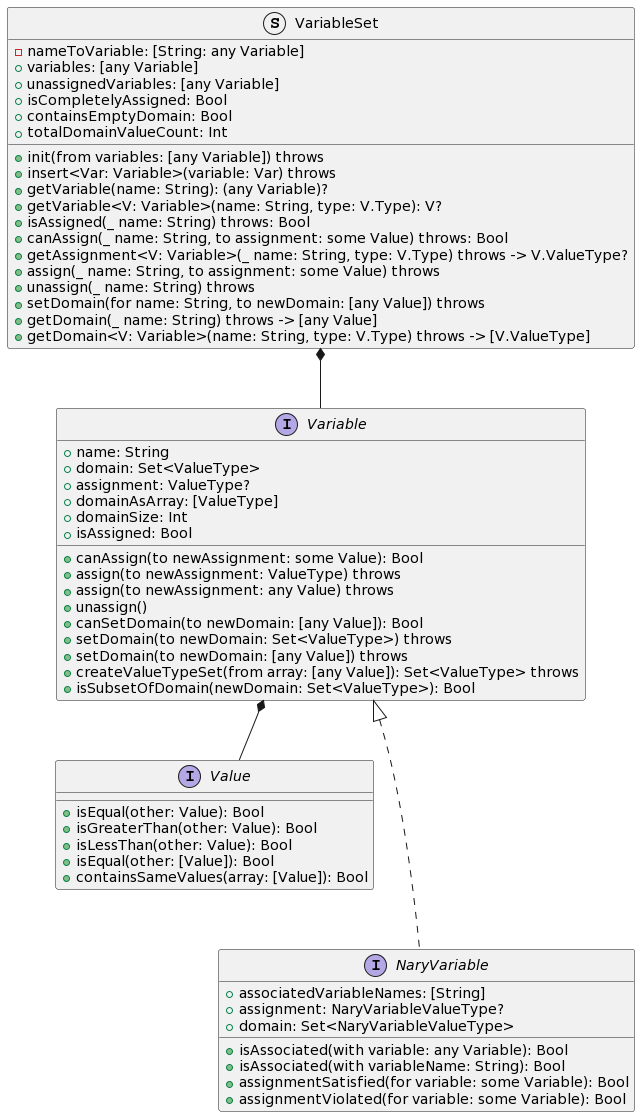

The diagram above was rendered by PlantUML. Its source (embedded in the PNG):
@startuml
interface Value {
  +isEqual(other: Value): Bool
  +isGreaterThan(other: Value): Bool
  +isLessThan(other: Value): Bool
  +isEqual(other: [Value]): Bool
  +containsSameValues(array: [Value]): Bool
}

interface Variable {
  +name: String
  +domain: Set<ValueType>
  +assignment: ValueType?  
  +domainAsArray: [ValueType]
  +domainSize: Int
  +isAssigned: Bool
  +canAssign(to newAssignment: some Value): Bool
  +assign(to newAssignment: ValueType) throws
  +assign(to newAssignment: any Value) throws
  +unassign()
  +canSetDomain(to newDomain: [any Value]): Bool
  +setDomain(to newDomain: Set<ValueType>) throws
  +setDomain(to newDomain: [any Value]) throws
  +createValueTypeSet(from array: [any Value]): Set<ValueType> throws
  +isSubsetOfDomain(newDomain: Set<ValueType>): Bool
}

interface NaryVariable {
    +associatedVariableNames: [String]
    +assignment: NaryVariableValueType?
    +domain: Set<NaryVariableValueType>
    +isAssociated(with variable: any Variable): Bool
    +isAssociated(with variableName: String): Bool
    +assignmentSatisfied(for variable: some Variable): Bool
    +assignmentViolated(for variable: some Variable): Bool
}

struct VariableSet {
    -nameToVariable: [String: any Variable]
    +init(from variables: [any Variable]) throws
    +variables: [any Variable]
    +unassignedVariables: [any Variable]
    +isCompletelyAssigned: Bool
    +containsEmptyDomain: Bool
    +totalDomainValueCount: Int
    +insert<Var: Variable>(variable: Var) throws
    +getVariable(name: String): (any Variable)?
    +getVariable<V: Variable>(name: String, type: V.Type): V?
    +isAssigned(_ name: String) throws: Bool
    +canAssign(_ name: String, to assignment: some Value) throws: Bool
    +getAssignment<V: Variable>(_ name: String, type: V.Type) throws -> V.ValueType?
    +assign(_ name: String, to assignment: some Value) throws
    +unassign(_ name: String) throws
    +setDomain(for name: String, to newDomain: [any Value]) throws
    +getDomain(_ name: String) throws -> [any Value]
    +getDomain<V: Variable>(name: String, type: V.Type) throws -> [V.ValueType]
}

Variable *-- Value
Variable <|... NaryVariable
VariableSet *-- Variable
@enduml